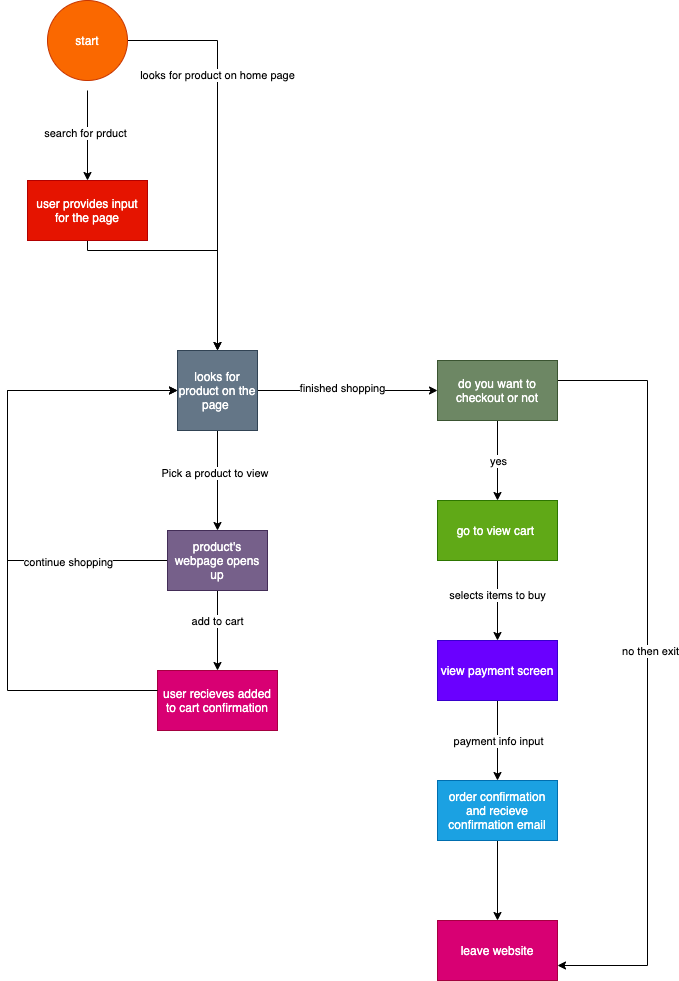

The diagram above was exported from draw.io. Its source (the exported page's mxGraphModel, read from the mxfile embedded in the PNG):
<mxGraphModel dx="552" dy="1230" grid="1" gridSize="10" guides="1" tooltips="1" connect="1" arrows="1" fold="1" page="1" pageScale="1" pageWidth="850" pageHeight="1100" math="0" shadow="0">
  <root>
    <mxCell id="0" />
    <mxCell id="1" parent="0" />
    <mxCell id="10" value="" style="edgeStyle=orthogonalEdgeStyle;rounded=0;orthogonalLoop=1;jettySize=auto;html=1;" edge="1" parent="1" source="2" target="9">
      <mxGeometry relative="1" as="geometry" />
    </mxCell>
    <mxCell id="14" value="Pick a product to view&amp;nbsp;" style="edgeLabel;html=1;align=center;verticalAlign=middle;resizable=0;points=[];" vertex="1" connectable="0" parent="10">
      <mxGeometry x="-0.1511" y="-2" relative="1" as="geometry">
        <mxPoint as="offset" />
      </mxGeometry>
    </mxCell>
    <mxCell id="22" value="" style="edgeStyle=orthogonalEdgeStyle;rounded=0;orthogonalLoop=1;jettySize=auto;html=1;" edge="1" parent="1" source="2" target="21">
      <mxGeometry relative="1" as="geometry" />
    </mxCell>
    <mxCell id="23" value="finished shopping" style="edgeLabel;html=1;align=center;verticalAlign=middle;resizable=0;points=[];" vertex="1" connectable="0" parent="22">
      <mxGeometry x="-0.0574" y="3" relative="1" as="geometry">
        <mxPoint as="offset" />
      </mxGeometry>
    </mxCell>
    <mxCell id="2" value="looks for product on the page&amp;nbsp;" style="whiteSpace=wrap;html=1;aspect=fixed;fillColor=#647687;strokeColor=#314354;fontColor=#ffffff;" vertex="1" parent="1">
      <mxGeometry x="210" y="380" width="80" height="80" as="geometry" />
    </mxCell>
    <mxCell id="6" value="" style="edgeStyle=orthogonalEdgeStyle;rounded=0;orthogonalLoop=1;jettySize=auto;html=1;" edge="1" parent="1" source="3" target="2">
      <mxGeometry relative="1" as="geometry" />
    </mxCell>
    <mxCell id="13" value="looks for product on home page" style="edgeLabel;html=1;align=center;verticalAlign=middle;resizable=0;points=[];" vertex="1" connectable="0" parent="6">
      <mxGeometry x="-0.384" y="-1" relative="1" as="geometry">
        <mxPoint as="offset" />
      </mxGeometry>
    </mxCell>
    <mxCell id="3" value="start" style="ellipse;whiteSpace=wrap;html=1;aspect=fixed;fillColor=#fa6800;strokeColor=#C73500;fontColor=#ffffff;" vertex="1" parent="1">
      <mxGeometry x="80" y="30" width="80" height="80" as="geometry" />
    </mxCell>
    <mxCell id="4" value="" style="endArrow=classic;html=1;" edge="1" parent="1">
      <mxGeometry width="50" height="50" relative="1" as="geometry">
        <mxPoint x="120" y="120" as="sourcePoint" />
        <mxPoint x="120" y="210" as="targetPoint" />
      </mxGeometry>
    </mxCell>
    <mxCell id="12" value="search for prduct" style="edgeLabel;html=1;align=center;verticalAlign=middle;resizable=0;points=[];" vertex="1" connectable="0" parent="4">
      <mxGeometry x="-0.0518" y="-3" relative="1" as="geometry">
        <mxPoint as="offset" />
      </mxGeometry>
    </mxCell>
    <mxCell id="8" value="" style="edgeStyle=orthogonalEdgeStyle;rounded=0;orthogonalLoop=1;jettySize=auto;html=1;" edge="1" parent="1" source="5" target="2">
      <mxGeometry relative="1" as="geometry">
        <mxPoint x="120" y="350" as="targetPoint" />
        <Array as="points">
          <mxPoint x="120" y="280" />
          <mxPoint x="250" y="280" />
        </Array>
      </mxGeometry>
    </mxCell>
    <mxCell id="5" value="user provides input for the page" style="whiteSpace=wrap;html=1;fillColor=#e51400;strokeColor=#B20000;fontColor=#ffffff;" vertex="1" parent="1">
      <mxGeometry x="60" y="210" width="120" height="60" as="geometry" />
    </mxCell>
    <mxCell id="16" value="" style="edgeStyle=orthogonalEdgeStyle;rounded=0;orthogonalLoop=1;jettySize=auto;html=1;" edge="1" parent="1" source="9" target="15">
      <mxGeometry relative="1" as="geometry" />
    </mxCell>
    <mxCell id="17" value="add to cart" style="edgeLabel;html=1;align=center;verticalAlign=middle;resizable=0;points=[];" vertex="1" connectable="0" parent="16">
      <mxGeometry x="-0.2458" y="-1" relative="1" as="geometry">
        <mxPoint as="offset" />
      </mxGeometry>
    </mxCell>
    <mxCell id="19" style="edgeStyle=orthogonalEdgeStyle;rounded=0;orthogonalLoop=1;jettySize=auto;html=1;" edge="1" parent="1" source="9" target="2">
      <mxGeometry relative="1" as="geometry">
        <mxPoint x="200" y="440" as="targetPoint" />
        <Array as="points">
          <mxPoint x="40" y="590" />
          <mxPoint x="40" y="420" />
        </Array>
      </mxGeometry>
    </mxCell>
    <mxCell id="20" value="continue shopping" style="edgeLabel;html=1;align=center;verticalAlign=middle;resizable=0;points=[];" vertex="1" connectable="0" parent="19">
      <mxGeometry x="-0.5987" y="1" relative="1" as="geometry">
        <mxPoint as="offset" />
      </mxGeometry>
    </mxCell>
    <mxCell id="9" value="product's webpage opens up" style="whiteSpace=wrap;html=1;fontColor=#ffffff;strokeColor=#432D57;fillColor=#76608a;" vertex="1" parent="1">
      <mxGeometry x="200" y="560" width="100" height="60" as="geometry" />
    </mxCell>
    <mxCell id="15" value="user recieves added to cart confirmation" style="whiteSpace=wrap;html=1;fontColor=#ffffff;strokeColor=#A50040;fillColor=#d80073;" vertex="1" parent="1">
      <mxGeometry x="190" y="700" width="120" height="60" as="geometry" />
    </mxCell>
    <mxCell id="18" style="edgeStyle=orthogonalEdgeStyle;rounded=0;orthogonalLoop=1;jettySize=auto;html=1;entryX=0;entryY=0.5;entryDx=0;entryDy=0;" edge="1" parent="1" source="15" target="2">
      <mxGeometry relative="1" as="geometry">
        <mxPoint x="80" y="380" as="targetPoint" />
        <Array as="points">
          <mxPoint x="40" y="720" />
          <mxPoint x="40" y="420" />
        </Array>
      </mxGeometry>
    </mxCell>
    <mxCell id="25" value="" style="edgeStyle=orthogonalEdgeStyle;rounded=0;orthogonalLoop=1;jettySize=auto;html=1;" edge="1" parent="1" source="21" target="24">
      <mxGeometry relative="1" as="geometry" />
    </mxCell>
    <mxCell id="26" value="yes" style="edgeLabel;html=1;align=center;verticalAlign=middle;resizable=0;points=[];" vertex="1" connectable="0" parent="25">
      <mxGeometry x="0.0042" relative="1" as="geometry">
        <mxPoint as="offset" />
      </mxGeometry>
    </mxCell>
    <mxCell id="35" style="edgeStyle=orthogonalEdgeStyle;rounded=0;orthogonalLoop=1;jettySize=auto;html=1;entryX=1;entryY=0.75;entryDx=0;entryDy=0;" edge="1" parent="1" source="21" target="33">
      <mxGeometry relative="1" as="geometry">
        <Array as="points">
          <mxPoint x="680" y="410" />
          <mxPoint x="680" y="995" />
        </Array>
      </mxGeometry>
    </mxCell>
    <mxCell id="36" value="no then exit&lt;br&gt;" style="edgeLabel;html=1;align=center;verticalAlign=middle;resizable=0;points=[];" vertex="1" connectable="0" parent="35">
      <mxGeometry x="-0.0593" y="2" relative="1" as="geometry">
        <mxPoint as="offset" />
      </mxGeometry>
    </mxCell>
    <mxCell id="21" value="do you want to checkout or not" style="whiteSpace=wrap;html=1;fontColor=#ffffff;strokeColor=#3A5431;fillColor=#6d8764;" vertex="1" parent="1">
      <mxGeometry x="470" y="390" width="120" height="60" as="geometry" />
    </mxCell>
    <mxCell id="28" value="" style="edgeStyle=orthogonalEdgeStyle;rounded=0;orthogonalLoop=1;jettySize=auto;html=1;" edge="1" parent="1" source="24" target="27">
      <mxGeometry relative="1" as="geometry" />
    </mxCell>
    <mxCell id="32" value="selects items to buy" style="edgeLabel;html=1;align=center;verticalAlign=middle;resizable=0;points=[];" vertex="1" connectable="0" parent="28">
      <mxGeometry x="-0.1416" y="-1" relative="1" as="geometry">
        <mxPoint as="offset" />
      </mxGeometry>
    </mxCell>
    <mxCell id="24" value="go to view cart&amp;nbsp;" style="whiteSpace=wrap;html=1;fillColor=#60a917;strokeColor=#2D7600;fontColor=#ffffff;" vertex="1" parent="1">
      <mxGeometry x="470" y="530" width="120" height="60" as="geometry" />
    </mxCell>
    <mxCell id="30" value="" style="edgeStyle=orthogonalEdgeStyle;rounded=0;orthogonalLoop=1;jettySize=auto;html=1;" edge="1" parent="1" source="27" target="29">
      <mxGeometry relative="1" as="geometry" />
    </mxCell>
    <mxCell id="31" value="payment info input" style="edgeLabel;html=1;align=center;verticalAlign=middle;resizable=0;points=[];" vertex="1" connectable="0" parent="30">
      <mxGeometry x="-0.0041" relative="1" as="geometry">
        <mxPoint as="offset" />
      </mxGeometry>
    </mxCell>
    <mxCell id="27" value="view payment screen" style="whiteSpace=wrap;html=1;fontColor=#ffffff;strokeColor=#3700CC;fillColor=#6a00ff;" vertex="1" parent="1">
      <mxGeometry x="470" y="670" width="120" height="60" as="geometry" />
    </mxCell>
    <mxCell id="34" value="" style="edgeStyle=orthogonalEdgeStyle;rounded=0;orthogonalLoop=1;jettySize=auto;html=1;" edge="1" parent="1" source="29" target="33">
      <mxGeometry relative="1" as="geometry" />
    </mxCell>
    <mxCell id="29" value="order confirmation and recieve confirmation email" style="whiteSpace=wrap;html=1;fontColor=#ffffff;strokeColor=#006EAF;fillColor=#1ba1e2;" vertex="1" parent="1">
      <mxGeometry x="470" y="810" width="120" height="60" as="geometry" />
    </mxCell>
    <mxCell id="33" value="leave website" style="whiteSpace=wrap;html=1;fontColor=#ffffff;strokeColor=#A50040;fillColor=#d80073;" vertex="1" parent="1">
      <mxGeometry x="470" y="950" width="120" height="60" as="geometry" />
    </mxCell>
  </root>
</mxGraphModel>